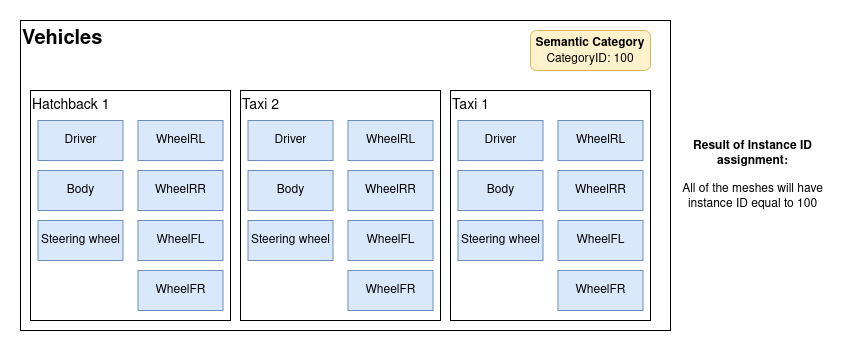

The diagram above was exported from draw.io. Its source (the exported page's mxGraphModel, read from the mxfile embedded in the PNG):
<mxGraphModel dx="2220" dy="772" grid="1" gridSize="10" guides="1" tooltips="1" connect="1" arrows="1" fold="1" page="1" pageScale="1" pageWidth="850" pageHeight="1100" math="0" shadow="0">
  <root>
    <mxCell id="0" />
    <mxCell id="1" parent="0" />
    <mxCell id="2" value="&lt;div style=&quot;font-size: 13px;&quot;&gt;&lt;font style=&quot;font-size: 20px;&quot;&gt;&lt;b&gt;Vehicles&lt;/b&gt;&lt;/font&gt;&lt;/div&gt;" style="rounded=0;whiteSpace=wrap;html=1;align=left;horizontal=1;verticalAlign=top;" vertex="1" parent="1">
      <mxGeometry x="-360" y="770" width="650" height="310" as="geometry" />
    </mxCell>
    <mxCell id="3" value="&lt;font style=&quot;font-size: 12px;&quot;&gt;&lt;b&gt;Semantic Category&lt;/b&gt;&lt;br&gt;CategoryID: 100&lt;br&gt;&lt;/font&gt;" style="rounded=1;whiteSpace=wrap;html=1;fontSize=14;fillColor=#fff2cc;strokeColor=#d6b656;" vertex="1" parent="1">
      <mxGeometry x="150" y="780" width="120" height="40" as="geometry" />
    </mxCell>
    <mxCell id="4" value="&lt;div align=&quot;left&quot;&gt;&lt;font style=&quot;font-size: 14px;&quot;&gt;Taxi 1&lt;br&gt;&lt;/font&gt;&lt;/div&gt;" style="rounded=0;whiteSpace=wrap;html=1;align=left;horizontal=1;verticalAlign=top;" vertex="1" parent="1">
      <mxGeometry x="70" y="840" width="200" height="230" as="geometry" />
    </mxCell>
    <mxCell id="5" value="Driver" style="rounded=0;whiteSpace=wrap;html=1;fillColor=#dae8fc;strokeColor=#6c8ebf;" vertex="1" parent="1">
      <mxGeometry x="77.5" y="870" width="85" height="40" as="geometry" />
    </mxCell>
    <mxCell id="6" value="Body" style="rounded=0;whiteSpace=wrap;html=1;fillColor=#dae8fc;strokeColor=#6c8ebf;" vertex="1" parent="1">
      <mxGeometry x="77.5" y="920" width="85" height="40" as="geometry" />
    </mxCell>
    <mxCell id="7" value="Steering wheel" style="rounded=0;whiteSpace=wrap;html=1;fillColor=#dae8fc;strokeColor=#6c8ebf;" vertex="1" parent="1">
      <mxGeometry x="77.5" y="970" width="85" height="40" as="geometry" />
    </mxCell>
    <mxCell id="8" value="WheelFL" style="rounded=0;whiteSpace=wrap;html=1;fillColor=#dae8fc;strokeColor=#6c8ebf;" vertex="1" parent="1">
      <mxGeometry x="177.5" y="970" width="85" height="40" as="geometry" />
    </mxCell>
    <mxCell id="9" value="WheelFR" style="rounded=0;whiteSpace=wrap;html=1;fillColor=#dae8fc;strokeColor=#6c8ebf;" vertex="1" parent="1">
      <mxGeometry x="177.5" y="1020" width="85" height="40" as="geometry" />
    </mxCell>
    <mxCell id="10" value="WheelRL" style="rounded=0;whiteSpace=wrap;html=1;fillColor=#dae8fc;strokeColor=#6c8ebf;" vertex="1" parent="1">
      <mxGeometry x="177.5" y="870" width="85" height="40" as="geometry" />
    </mxCell>
    <mxCell id="11" value="WheelRR" style="rounded=0;whiteSpace=wrap;html=1;fillColor=#dae8fc;strokeColor=#6c8ebf;" vertex="1" parent="1">
      <mxGeometry x="177.5" y="920" width="85" height="40" as="geometry" />
    </mxCell>
    <mxCell id="12" value="&lt;div align=&quot;left&quot;&gt;&lt;font style=&quot;font-size: 14px;&quot;&gt;Taxi 2&lt;br&gt;&lt;/font&gt;&lt;/div&gt;" style="rounded=0;whiteSpace=wrap;html=1;align=left;horizontal=1;verticalAlign=top;" vertex="1" parent="1">
      <mxGeometry x="-140" y="840" width="200" height="230" as="geometry" />
    </mxCell>
    <mxCell id="13" value="Driver" style="rounded=0;whiteSpace=wrap;html=1;fillColor=#dae8fc;strokeColor=#6c8ebf;" vertex="1" parent="1">
      <mxGeometry x="-132.5" y="870" width="85" height="40" as="geometry" />
    </mxCell>
    <mxCell id="14" value="Body" style="rounded=0;whiteSpace=wrap;html=1;fillColor=#dae8fc;strokeColor=#6c8ebf;" vertex="1" parent="1">
      <mxGeometry x="-132.5" y="920" width="85" height="40" as="geometry" />
    </mxCell>
    <mxCell id="15" value="Steering wheel" style="rounded=0;whiteSpace=wrap;html=1;fillColor=#dae8fc;strokeColor=#6c8ebf;" vertex="1" parent="1">
      <mxGeometry x="-132.5" y="970" width="85" height="40" as="geometry" />
    </mxCell>
    <mxCell id="16" value="WheelFL" style="rounded=0;whiteSpace=wrap;html=1;fillColor=#dae8fc;strokeColor=#6c8ebf;" vertex="1" parent="1">
      <mxGeometry x="-32.5" y="970" width="85" height="40" as="geometry" />
    </mxCell>
    <mxCell id="17" value="WheelFR" style="rounded=0;whiteSpace=wrap;html=1;fillColor=#dae8fc;strokeColor=#6c8ebf;" vertex="1" parent="1">
      <mxGeometry x="-32.5" y="1020" width="85" height="40" as="geometry" />
    </mxCell>
    <mxCell id="18" value="WheelRL" style="rounded=0;whiteSpace=wrap;html=1;fillColor=#dae8fc;strokeColor=#6c8ebf;" vertex="1" parent="1">
      <mxGeometry x="-32.5" y="870" width="85" height="40" as="geometry" />
    </mxCell>
    <mxCell id="19" value="WheelRR" style="rounded=0;whiteSpace=wrap;html=1;fillColor=#dae8fc;strokeColor=#6c8ebf;" vertex="1" parent="1">
      <mxGeometry x="-32.5" y="920" width="85" height="40" as="geometry" />
    </mxCell>
    <mxCell id="20" value="&lt;div align=&quot;left&quot;&gt;&lt;font style=&quot;font-size: 14px;&quot;&gt;Hatchback 1&lt;br&gt;&lt;/font&gt;&lt;/div&gt;" style="rounded=0;whiteSpace=wrap;html=1;align=left;horizontal=1;verticalAlign=top;" vertex="1" parent="1">
      <mxGeometry x="-350" y="840" width="200" height="230" as="geometry" />
    </mxCell>
    <mxCell id="21" value="Driver" style="rounded=0;whiteSpace=wrap;html=1;fillColor=#dae8fc;strokeColor=#6c8ebf;" vertex="1" parent="1">
      <mxGeometry x="-342.5" y="870" width="85" height="40" as="geometry" />
    </mxCell>
    <mxCell id="22" value="Body" style="rounded=0;whiteSpace=wrap;html=1;fillColor=#dae8fc;strokeColor=#6c8ebf;" vertex="1" parent="1">
      <mxGeometry x="-342.5" y="920" width="85" height="40" as="geometry" />
    </mxCell>
    <mxCell id="23" value="Steering wheel" style="rounded=0;whiteSpace=wrap;html=1;fillColor=#dae8fc;strokeColor=#6c8ebf;" vertex="1" parent="1">
      <mxGeometry x="-342.5" y="970" width="85" height="40" as="geometry" />
    </mxCell>
    <mxCell id="24" value="WheelFL" style="rounded=0;whiteSpace=wrap;html=1;fillColor=#dae8fc;strokeColor=#6c8ebf;" vertex="1" parent="1">
      <mxGeometry x="-242.5" y="970" width="85" height="40" as="geometry" />
    </mxCell>
    <mxCell id="25" value="WheelFR" style="rounded=0;whiteSpace=wrap;html=1;fillColor=#dae8fc;strokeColor=#6c8ebf;" vertex="1" parent="1">
      <mxGeometry x="-242.5" y="1020" width="85" height="40" as="geometry" />
    </mxCell>
    <mxCell id="26" value="WheelRL" style="rounded=0;whiteSpace=wrap;html=1;fillColor=#dae8fc;strokeColor=#6c8ebf;" vertex="1" parent="1">
      <mxGeometry x="-242.5" y="870" width="85" height="40" as="geometry" />
    </mxCell>
    <mxCell id="27" value="WheelRR" style="rounded=0;whiteSpace=wrap;html=1;fillColor=#dae8fc;strokeColor=#6c8ebf;" vertex="1" parent="1">
      <mxGeometry x="-242.5" y="920" width="85" height="40" as="geometry" />
    </mxCell>
    <mxCell id="28" value="&lt;div&gt;&lt;b&gt;Result of Instance ID assignment:&lt;/b&gt;&lt;/div&gt;&lt;div&gt;&lt;b&gt;&lt;br&gt;&lt;/b&gt;&lt;/div&gt;&lt;div&gt;All of the meshes will have instance ID equal to 100&lt;/div&gt;" style="text;html=1;strokeColor=none;fillColor=none;align=center;verticalAlign=middle;whiteSpace=wrap;rounded=0;fontSize=12;" vertex="1" parent="1">
      <mxGeometry x="300" y="880" width="145" height="90" as="geometry" />
    </mxCell>
  </root>
</mxGraphModel>